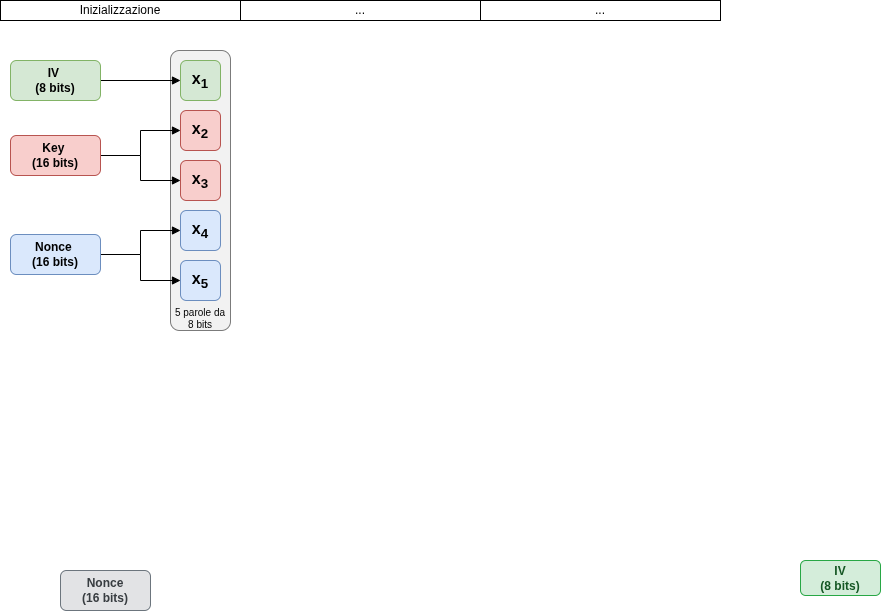

The diagram above was exported from draw.io. Its source (the exported page's mxGraphModel, read from the mxfile embedded in the PNG):
<mxGraphModel dx="989" dy="788" grid="1" gridSize="10" guides="1" tooltips="1" connect="1" arrows="1" fold="1" page="1" pageScale="1" pageWidth="850" pageHeight="1100" math="0" shadow="0">
  <root>
    <mxCell id="0" />
    <mxCell id="1" parent="0" />
    <mxCell id="46" value="" style="rounded=1;whiteSpace=wrap;html=1;fillColor=#E6E6E6;strokeColor=default;opacity=50;" vertex="1" parent="1">
      <mxGeometry x="250" y="230" width="60" height="280" as="geometry" />
    </mxCell>
    <mxCell id="47" value="Nonce&lt;br&gt;(16 bits)" style="rounded=1;whiteSpace=wrap;html=1;fillColor=#E2E3E5;strokeColor=#6C757D;fontStyle=1;fontColor=#383D41;" vertex="1" parent="1">
      <mxGeometry x="140" y="750" width="90" height="40" as="geometry" />
    </mxCell>
    <mxCell id="48" value="IV&lt;br&gt;(8 bits)" style="rounded=1;whiteSpace=wrap;html=1;fillColor=#D4EDDA;strokeColor=#28A745;fontStyle=1;fontColor=#155724;" vertex="1" parent="1">
      <mxGeometry x="880" y="740" width="80" height="35" as="geometry" />
    </mxCell>
    <mxCell id="49" value="x&lt;sub&gt;1&lt;/sub&gt;" style="rounded=1;whiteSpace=wrap;html=1;fillColor=#d5e8d4;strokeColor=#82b366;fontStyle=1;fontSize=16;" vertex="1" parent="1">
      <mxGeometry x="260" y="240" width="40" height="40" as="geometry" />
    </mxCell>
    <mxCell id="50" value="x&lt;sub&gt;2&lt;/sub&gt;" style="rounded=1;whiteSpace=wrap;html=1;fillColor=#f8cecc;strokeColor=#b85450;fontStyle=1;fontSize=16;" vertex="1" parent="1">
      <mxGeometry x="260" y="290" width="40" height="40" as="geometry" />
    </mxCell>
    <mxCell id="51" value="x&lt;sub&gt;3&lt;/sub&gt;" style="rounded=1;whiteSpace=wrap;html=1;fillColor=#f8cecc;strokeColor=#b85450;fontStyle=1;fontSize=16;" vertex="1" parent="1">
      <mxGeometry x="260" y="340" width="40" height="40" as="geometry" />
    </mxCell>
    <mxCell id="52" value="x&lt;sub&gt;4&lt;/sub&gt;" style="rounded=1;whiteSpace=wrap;html=1;fillColor=#dae8fc;strokeColor=#6c8ebf;fontStyle=1;fontSize=16;" vertex="1" parent="1">
      <mxGeometry x="260" y="390" width="40" height="40" as="geometry" />
    </mxCell>
    <mxCell id="53" value="x&lt;sub&gt;5&lt;/sub&gt;" style="rounded=1;whiteSpace=wrap;html=1;fillColor=#dae8fc;strokeColor=#6c8ebf;fontStyle=1;fontSize=16;" vertex="1" parent="1">
      <mxGeometry x="260" y="440" width="40" height="40" as="geometry" />
    </mxCell>
    <mxCell id="54" style="edgeStyle=orthogonalEdgeStyle;rounded=0;orthogonalLoop=1;jettySize=auto;html=1;entryX=0;entryY=0.5;entryDx=0;entryDy=0;endArrow=block;endFill=1;" edge="1" parent="1" source="55" target="49">
      <mxGeometry relative="1" as="geometry">
        <Array as="points" />
      </mxGeometry>
    </mxCell>
    <mxCell id="55" value="&lt;div&gt;IV&amp;nbsp;&lt;/div&gt;&lt;div&gt;(8 bits)&lt;/div&gt;" style="rounded=1;whiteSpace=wrap;html=1;fillColor=#d5e8d4;strokeColor=#82b366;fontStyle=1;fontSize=12;" vertex="1" parent="1">
      <mxGeometry x="90" y="240" width="90" height="40" as="geometry" />
    </mxCell>
    <mxCell id="56" style="edgeStyle=orthogonalEdgeStyle;rounded=0;orthogonalLoop=1;jettySize=auto;html=1;entryX=0;entryY=0.5;entryDx=0;entryDy=0;endArrow=block;endFill=1;" edge="1" parent="1" source="58" target="50">
      <mxGeometry relative="1" as="geometry">
        <Array as="points">
          <mxPoint x="220" y="335" />
          <mxPoint x="220" y="310" />
        </Array>
      </mxGeometry>
    </mxCell>
    <mxCell id="57" style="edgeStyle=orthogonalEdgeStyle;rounded=0;orthogonalLoop=1;jettySize=auto;html=1;entryX=0;entryY=0.5;entryDx=0;entryDy=0;endArrow=block;endFill=1;" edge="1" parent="1" source="58" target="51">
      <mxGeometry relative="1" as="geometry">
        <Array as="points">
          <mxPoint x="220" y="335" />
          <mxPoint x="220" y="360" />
        </Array>
      </mxGeometry>
    </mxCell>
    <mxCell id="58" value="&lt;div&gt;Key&amp;nbsp;&lt;/div&gt;&lt;div&gt;(16 bits)&lt;/div&gt;" style="rounded=1;whiteSpace=wrap;html=1;fillColor=#f8cecc;strokeColor=#b85450;fontStyle=1;fontSize=12;" vertex="1" parent="1">
      <mxGeometry x="90" y="315" width="90" height="40" as="geometry" />
    </mxCell>
    <mxCell id="59" style="edgeStyle=orthogonalEdgeStyle;rounded=0;orthogonalLoop=1;jettySize=auto;html=1;entryX=0;entryY=0.5;entryDx=0;entryDy=0;endArrow=block;endFill=1;" edge="1" parent="1" source="61" target="52">
      <mxGeometry relative="1" as="geometry">
        <Array as="points">
          <mxPoint x="220" y="434" />
          <mxPoint x="220" y="410" />
        </Array>
      </mxGeometry>
    </mxCell>
    <mxCell id="60" style="edgeStyle=orthogonalEdgeStyle;rounded=0;orthogonalLoop=1;jettySize=auto;html=1;entryX=0;entryY=0.5;entryDx=0;entryDy=0;endArrow=block;endFill=1;" edge="1" parent="1" source="61" target="53">
      <mxGeometry relative="1" as="geometry">
        <Array as="points">
          <mxPoint x="220" y="434" />
          <mxPoint x="220" y="460" />
        </Array>
      </mxGeometry>
    </mxCell>
    <mxCell id="61" value="&lt;div&gt;Nonce&amp;nbsp;&lt;/div&gt;&lt;div&gt;(16 bits)&lt;/div&gt;" style="rounded=1;whiteSpace=wrap;html=1;fillColor=#dae8fc;strokeColor=#6c8ebf;fontStyle=1;fontSize=12;" vertex="1" parent="1">
      <mxGeometry x="90" y="414" width="90" height="40" as="geometry" />
    </mxCell>
    <mxCell id="62" value="5 parole da 8 bits" style="text;html=1;whiteSpace=wrap;strokeColor=none;fillColor=none;align=center;verticalAlign=middle;rounded=0;fontSize=10;" vertex="1" parent="1">
      <mxGeometry x="250" y="488" width="60" height="20" as="geometry" />
    </mxCell>
    <mxCell id="63" value="Inizializzazione" style="rounded=0;whiteSpace=wrap;html=1;" vertex="1" parent="1">
      <mxGeometry x="80" y="180" width="240" height="20" as="geometry" />
    </mxCell>
    <mxCell id="64" value="..." style="rounded=0;whiteSpace=wrap;html=1;" vertex="1" parent="1">
      <mxGeometry x="320" y="180" width="240" height="20" as="geometry" />
    </mxCell>
    <mxCell id="65" value="..." style="rounded=0;whiteSpace=wrap;html=1;" vertex="1" parent="1">
      <mxGeometry x="560" y="180" width="240" height="20" as="geometry" />
    </mxCell>
  </root>
</mxGraphModel>